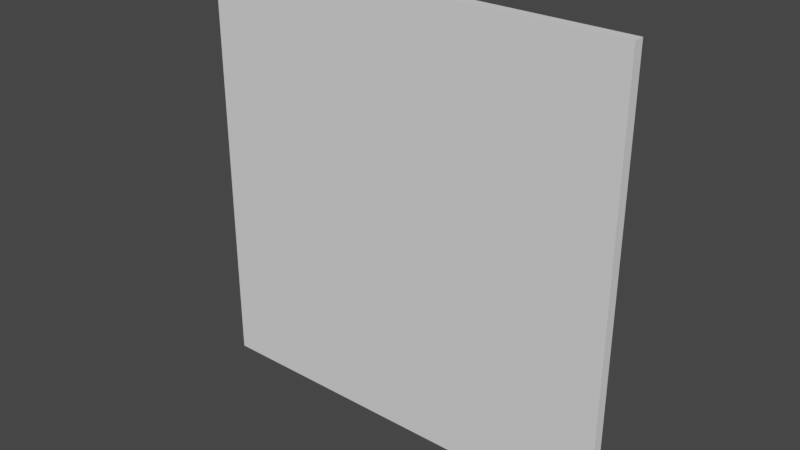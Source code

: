 # Source: Wall.blend  (saved by Blender 4.4.32; exported with 4.5.12 LTS)
import bpy
from mathutils import Matrix  # noqa: F401  (used for matrix-valued properties, if any)

bpy.ops.wm.read_factory_settings(use_empty=True)
scene = bpy.context.scene
scene.name = 'Scene'

# ---- collections
col_collection = bpy.data.collections.new('Collection'); scene.collection.children.link(col_collection)

# ---- node groups
ng_smooth_by_angle = bpy.data.node_groups.new('Smooth by Angle', 'GeometryNodeTree')
_s = ng_smooth_by_angle.interface.new_socket(name='Mesh', in_out='OUTPUT', socket_type='NodeSocketGeometry')
_s = ng_smooth_by_angle.interface.new_socket(name='Mesh', in_out='INPUT', socket_type='NodeSocketGeometry')
_s = ng_smooth_by_angle.interface.new_socket(name='Angle', in_out='INPUT', socket_type='NodeSocketFloat')
_s.subtype = 'ANGLE'
_s.default_value = 0.5236
_s.min_value = 0.0
_s.max_value = 3.142
_s.description = 'Maximum face angle for smooth edges'
_s = ng_smooth_by_angle.interface.new_socket(name='Ignore Sharpness', in_out='INPUT', socket_type='NodeSocketBool')
_s.force_non_field = True
ng_smooth_by_angle.description = 'Set the sharpness of mesh edges based on the angle between the neighboring faces'
ng_smooth_by_angle.is_modifier = True
_N = ng_smooth_by_angle.nodes; _L = ng_smooth_by_angle.links
n0 = _N.new('GeometryNodeSetShadeSmooth'); n0.name = 'Set Shade Smooth'; n0.location = (120, -80)
n0.domain = 'EDGE'
n1 = _N.new('GeometryNodeSetShadeSmooth'); n1.name = 'Set Shade Smooth.001'; n1.location = (300, -80)
n2 = _N.new('NodeGroupOutput'); n2.name = 'Group Output'; n2.location = (480, -80)
n3 = _N.new('GeometryNodeInputMeshEdgeAngle'); n3.name = 'Edge Angle'; n3.location = (-440, -240)
n4 = _N.new('NodeGroupInput'); n4.name = 'Group Input'; n4.location = (-80, -80)
n5 = _N.new('GeometryNodeInputEdgeSmooth'); n5.name = 'Is Edge Smooth'; n5.location = (-260, -120)
n6 = _N.new('GeometryNodeInputShadeSmooth'); n6.name = 'Is Shade Smooth'; n6.location = (-440, -397)
n7 = _N.new('FunctionNodeCompare'); n7.name = 'Compare'; n7.location = (-260, -260)
n7.operation = 'LESS_EQUAL'
n7.inputs[6].default_value = (0.0, 0.0, 0.0, 0.0)
n7.inputs[7].default_value = (0.0, 0.0, 0.0, 0.0)
n8 = _N.new('FunctionNodeBooleanMath'); n8.name = 'Boolean Math.001'; n8.location = (-80, -260)
n9 = _N.new('NodeGroupInput'); n9.name = 'Group Input.001'; n9.location = (-440, -329)
n10 = _N.new('NodeGroupInput'); n10.name = 'Group Input.002'; n10.location = (-259, -189)
n11 = _N.new('FunctionNodeBooleanMath'); n11.name = 'Boolean Math'; n11.location = (-80, -149)
n11.operation = 'OR'
n12 = _N.new('FunctionNodeBooleanMath'); n12.name = 'Boolean Math.002'; n12.location = (-260, -380)
n12.operation = 'OR'
n13 = _N.new('NodeGroupInput'); n13.name = 'Group Input.003'; n13.location = (-440, -460)
_L.new(n3.outputs[0], n7.inputs[0])
_L.new(n1.outputs[0], n2.inputs[0])
_L.new(n9.outputs[1], n7.inputs[1])
_L.new(n7.outputs[0], n8.inputs[0])
_L.new(n4.outputs[0], n0.inputs[0])
_L.new(n0.outputs[0], n1.inputs[0])
_L.new(n8.outputs[0], n0.inputs[2])
_L.new(n10.outputs[2], n11.inputs[1])
_L.new(n5.outputs[0], n11.inputs[0])
_L.new(n11.outputs[0], n0.inputs[1])
_L.new(n13.outputs[2], n12.inputs[1])
_L.new(n6.outputs[0], n12.inputs[0])
_L.new(n12.outputs[0], n8.inputs[1])
n2.is_active_output = True

# ---- world
world_world = bpy.data.worlds.new('World'); scene.world = world_world
world_world.use_nodes = True; world_world.node_tree.nodes.clear()
_N = world_world.node_tree.nodes; _L = world_world.node_tree.links
n0 = _N.new('ShaderNodeOutputWorld'); n0.name = 'World Output'; n0.location = (300, 300)
n1 = _N.new('ShaderNodeBackground'); n1.name = 'Background'; n1.location = (10, 300)
n1.inputs[0].default_value = (0.05088, 0.05088, 0.05088, 1.0)
_L.new(n1.outputs[0], n0.inputs[0])
n0.is_active_output = True
world_world.color = (0.05088, 0.05088, 0.05088)
world_world.use_sun_shadow = False
world_world.sun_shadow_jitter_overblur = 0.0

# ---- meshes
me_cube_001 = bpy.data.meshes.new('Cube.001')
me_cube_001.from_pydata([(-29.75, -0.7437, -29.75), (-29.75, -0.7437, 29.75), (-29.75, 0.7437, -29.75), (-29.75, 0.7437, 29.75), (29.75, -0.7437, -29.75), (29.75, -0.7437, 29.75), (29.75, 0.7437, -29.75), (29.75, 0.7437, 29.75)], [], [(0, 1, 3, 2), (2, 3, 7, 6), (6, 7, 5, 4), (4, 5, 1, 0), (2, 6, 4, 0), (7, 3, 1, 5)])
me_cube_001.polygons.foreach_set('use_smooth', [True] * 6)
_uv = me_cube_001.uv_layers.new(name='UVMap')
_uv.uv.foreach_set('vector', [0.375, 0.0, 0.625, 0.0, 0.625, 0.25, 0.375, 0.25, 0.375, 0.25, 0.625, 0.25, 0.625, 0.5, 0.375, 0.5, 0.375, 0.5, 0.625, 0.5, 0.625, 0.75, 0.375, 0.75, 0.375, 0.75, 0.625, 0.75, 0.625, 1.0, 0.375, 1.0, 0.125, 0.5, 0.375, 0.5, 0.375, 0.75, 0.125, 0.75, 0.625, 0.5, 0.875, 0.5, 0.875, 0.75, 0.625, 0.75])
me_cube_001.update()

# ---- objects
ob_wall = bpy.data.objects.new('Wall', me_cube_001)

# ---- transforms, parenting, visibility, modifiers, constraints
ob_wall.location = (0.0, 0.0, 0.0)
_m = ob_wall.modifiers.new('Smooth by Angle', 'NODES')
_m.node_group = ng_smooth_by_angle
_m.use_pin_to_last = True
_m.show_group_selector = False

# ---- collection membership
col_collection.objects.link(ob_wall)

# ---- scene / render settings (as saved in the file)
scene.frame_start = 1; scene.frame_end = 250; scene.frame_set(1)
scene.render.engine = 'BLENDER_EEVEE_NEXT'
scene.cycles.use_denoising = False
scene.eevee.ray_tracing_options.trace_max_roughness = 0.0
scene.view_settings.view_transform = 'Filmic'
bpy.context.view_layer.update()

# ---- added for rendering (the .blend has no active camera and no usable light): camera, sun
cam_auto = bpy.data.cameras.new('AutoCamera')
cam_auto.lens = 50.0
cam_auto.sensor_width = 36.0
cam_auto.clip_end = 1366.54
ob_auto_camera = bpy.data.objects.new('AutoCamera', cam_auto)
scene.collection.objects.link(ob_auto_camera)
ob_auto_camera.location = (77.8658, -93.439, 62.2927)
ob_auto_camera.rotation_euler = (1.09748, -7.21219e-08, 0.694738)
scene.camera = ob_auto_camera
light_auto_sun = bpy.data.lights.new('AutoSun', 'SUN')
light_auto_sun.energy = 3.0
light_auto_sun.angle = 0.0523599
ob_auto_sun = bpy.data.objects.new('AutoSun', light_auto_sun)
scene.collection.objects.link(ob_auto_sun)
ob_auto_sun.rotation_euler = (0.872665, 0.174533, 0.523599)
bpy.context.view_layer.update()
